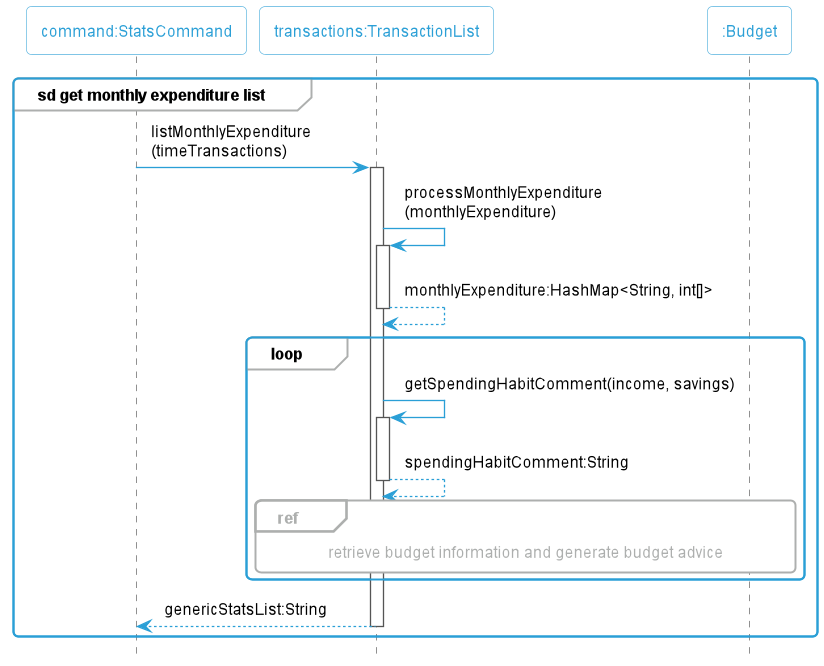

The diagram above was rendered by PlantUML. Its source (embedded in the PNG):
@startuml
!include Style.puml

Participant "command:StatsCommand" as command
Participant "transactions:TransactionList" as transactions
Participant ":Budget" as budget

group sd get monthly expenditure list
command -> transactions:listMonthlyExpenditure\n(timeTransactions)
activate transactions
transactions -> transactions:processMonthlyExpenditure\n(monthlyExpenditure)
activate transactions
return monthlyExpenditure:HashMap<String, int[]>
loop
    transactions -> transactions:getSpendingHabitComment(income, savings)
    activate transactions
    return spendingHabitComment:String
    ref over transactions, budget: retrieve budget information and generate budget advice
end
return genericStatsList:String

end
@enduml